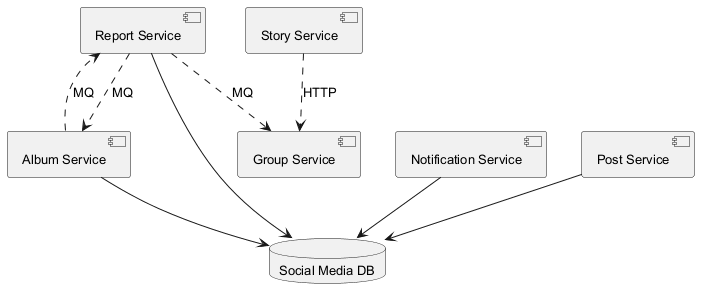

The diagram above was rendered by PlantUML. Its source (embedded in the PNG):
@startuml
skinparam backgroundColor #FFFFFF
skinparam classBackgroundColor #F3E5F5
skinparam classBorderColor #6A1B9A
skinparam defaultFontSize 13
component "Report Service" as C_ReportService
component "Album Service" as C_AlbumService
component "Notification Service" as C_NotificationService
component "Story Service" as C_StoryService
component "Post Service" as C_PostService
component "Group Service" as C_GroupService
database "Social Media DB" as DB_social_media
C_ReportService --> DB_social_media
C_AlbumService --> DB_social_media
C_NotificationService --> DB_social_media
C_PostService --> DB_social_media
C_ReportService ..> C_GroupService : MQ
C_ReportService ..> C_AlbumService : MQ
C_AlbumService ..> C_ReportService : MQ
C_StoryService ..> C_GroupService : HTTP
@enduml